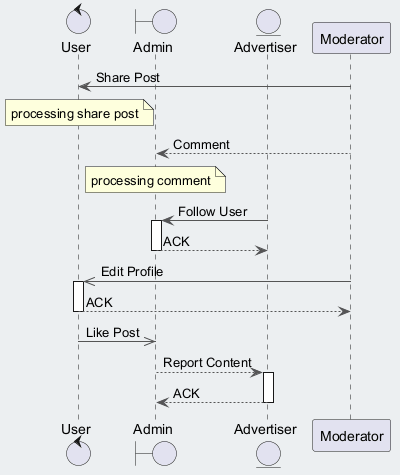

The diagram above was rendered by PlantUML. Its source (embedded in the PNG):
@startuml
skinparam backgroundColor #ECEFF1
skinparam classBackgroundColor #FFFFFF
skinparam classBorderColor #455A64
skinparam ArrowColor #555555
control "User" as U
boundary "Admin" as A
entity "Advertiser" as A2
participant "Moderator" as M
M -> U : Share Post
note over U : processing share post
M --> A : Comment
note over A : processing comment
A2 -> A : Follow User
activate A
A --> A2 : ACK
deactivate A
M ->> U : Edit Profile
activate U
U --> M : ACK
deactivate U
U ->> A : Like Post
A --> A2 : Report Content
activate A2
A2 --> A : ACK
deactivate A2
@enduml